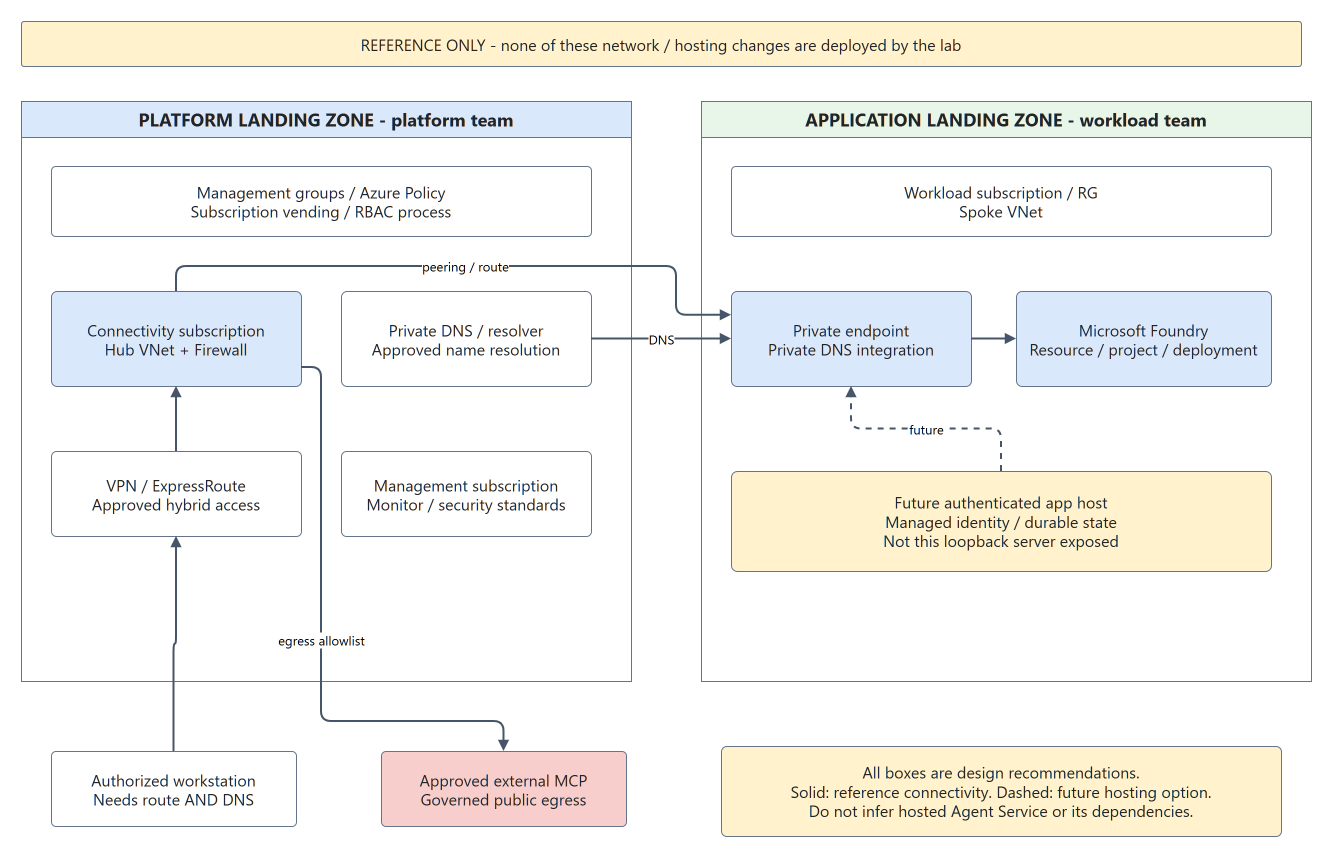

The diagram above was exported from draw.io. Its source (the exported page's mxGraphModel, read from the mxfile embedded in the PNG):
<mxGraphModel dx="1400" dy="900" grid="1" gridSize="10" page="1" pageWidth="1400" pageHeight="900" background="#ffffff">
  <root>
    <mxCell id="0" />
    <mxCell id="1" parent="0" />
    <mxCell id="title" value="REFERENCE ONLY - none of these network / hosting changes are deployed by the lab" style="rounded=1;arcSize=6;whiteSpace=wrap;html=1;fontFamily=Segoe UI;fontSize=16;fontColor=#242424;fillColor=#fff2cc;strokeColor=#64748b;spacing=10;" vertex="1" parent="1">
      <mxGeometry x="30" y="10" width="1280" height="45" as="geometry" />
    </mxCell>
    <mxCell id="platform" value="PLATFORM LANDING ZONE - platform team" style="swimlane;startSize=36;container=1;pointerEvents=0;whiteSpace=wrap;html=1;fontFamily=Segoe UI;fontSize=18;fontColor=#242424;fillColor=#dae8fc;strokeColor=#64748b;spacing=10;" vertex="1" parent="1">
      <mxGeometry x="30" y="90" width="610" height="580" as="geometry" />
    </mxCell>
    <mxCell id="gov" value="Management groups / Azure Policy&lt;br&gt;Subscription vending / RBAC process" style="rounded=1;arcSize=6;whiteSpace=wrap;html=1;fontFamily=Segoe UI;fontSize=16;fontColor=#242424;fillColor=#ffffff;strokeColor=#64748b;spacing=10;" vertex="1" parent="platform">
      <mxGeometry x="30" y="65" width="540" height="70" as="geometry" />
    </mxCell>
    <mxCell id="hub" value="Connectivity subscription&lt;br&gt;Hub VNet + Firewall" style="rounded=1;arcSize=6;whiteSpace=wrap;html=1;fontFamily=Segoe UI;fontSize=16;fontColor=#242424;fillColor=#dae8fc;strokeColor=#64748b;spacing=10;" vertex="1" parent="platform">
      <mxGeometry x="30" y="190" width="250" height="95" as="geometry" />
    </mxCell>
    <mxCell id="dns" value="Private DNS / resolver&lt;br&gt;Approved name resolution" style="rounded=1;arcSize=6;whiteSpace=wrap;html=1;fontFamily=Segoe UI;fontSize=16;fontColor=#242424;fillColor=#ffffff;strokeColor=#64748b;spacing=10;" vertex="1" parent="platform">
      <mxGeometry x="320" y="190" width="250" height="95" as="geometry" />
    </mxCell>
    <mxCell id="vpn" value="VPN / ExpressRoute&lt;br&gt;Approved hybrid access" style="rounded=1;arcSize=6;whiteSpace=wrap;html=1;fontFamily=Segoe UI;fontSize=16;fontColor=#242424;fillColor=#ffffff;strokeColor=#64748b;spacing=10;" vertex="1" parent="platform">
      <mxGeometry x="30" y="350" width="250" height="85" as="geometry" />
    </mxCell>
    <mxCell id="monitor" value="Management subscription&lt;br&gt;Monitor / security standards" style="rounded=1;arcSize=6;whiteSpace=wrap;html=1;fontFamily=Segoe UI;fontSize=16;fontColor=#242424;fillColor=#ffffff;strokeColor=#64748b;spacing=10;" vertex="1" parent="platform">
      <mxGeometry x="320" y="350" width="250" height="85" as="geometry" />
    </mxCell>
    <mxCell id="workload" value="APPLICATION LANDING ZONE - workload team" style="swimlane;startSize=36;container=1;pointerEvents=0;whiteSpace=wrap;html=1;fontFamily=Segoe UI;fontSize=18;fontColor=#242424;fillColor=#e8f5e9;strokeColor=#64748b;spacing=10;" vertex="1" parent="1">
      <mxGeometry x="710" y="90" width="610" height="580" as="geometry" />
    </mxCell>
    <mxCell id="spoke" value="Workload subscription / RG&lt;br&gt;Spoke VNet" style="rounded=1;arcSize=6;whiteSpace=wrap;html=1;fontFamily=Segoe UI;fontSize=16;fontColor=#242424;fillColor=#ffffff;strokeColor=#64748b;spacing=10;" vertex="1" parent="workload">
      <mxGeometry x="30" y="65" width="540" height="70" as="geometry" />
    </mxCell>
    <mxCell id="private" value="Private endpoint&lt;br&gt;Private DNS integration" style="rounded=1;arcSize=6;whiteSpace=wrap;html=1;fontFamily=Segoe UI;fontSize=16;fontColor=#242424;fillColor=#dae8fc;strokeColor=#64748b;spacing=10;" vertex="1" parent="workload">
      <mxGeometry x="30" y="190" width="240" height="95" as="geometry" />
    </mxCell>
    <mxCell id="ai" value="Microsoft Foundry&lt;br&gt;Resource / project / deployment" style="rounded=1;arcSize=6;whiteSpace=wrap;html=1;fontFamily=Segoe UI;fontSize=16;fontColor=#242424;fillColor=#dae8fc;strokeColor=#64748b;spacing=10;" vertex="1" parent="workload">
      <mxGeometry x="315" y="190" width="255" height="95" as="geometry" />
    </mxCell>
    <mxCell id="future" value="Future authenticated app host&lt;br&gt;Managed identity / durable state&lt;br&gt;Not this loopback server exposed" style="rounded=1;arcSize=6;whiteSpace=wrap;html=1;fontFamily=Segoe UI;fontSize=16;fontColor=#242424;fillColor=#fff2cc;strokeColor=#64748b;spacing=10;" vertex="1" parent="workload">
      <mxGeometry x="30" y="370" width="540" height="100" as="geometry" />
    </mxCell>
    <mxCell id="dev" value="Authorized workstation&lt;br&gt;Needs route AND DNS" style="rounded=1;arcSize=6;whiteSpace=wrap;html=1;fontFamily=Segoe UI;fontSize=16;fontColor=#242424;fillColor=#ffffff;strokeColor=#64748b;spacing=10;" vertex="1" parent="1">
      <mxGeometry x="60" y="740" width="245" height="75" as="geometry" />
    </mxCell>
    <mxCell id="mcp" value="Approved external MCP&lt;br&gt;Governed public egress" style="rounded=1;arcSize=6;whiteSpace=wrap;html=1;fontFamily=Segoe UI;fontSize=16;fontColor=#242424;fillColor=#f8cecc;strokeColor=#64748b;spacing=10;" vertex="1" parent="1">
      <mxGeometry x="390" y="740" width="245" height="75" as="geometry" />
    </mxCell>
    <mxCell id="legend2" value="All boxes are design recommendations.&lt;br&gt;Solid: reference connectivity. Dashed: future hosting option.&lt;br&gt;Do not infer hosted Agent Service or its dependencies." style="rounded=1;arcSize=6;whiteSpace=wrap;html=1;fontFamily=Segoe UI;fontSize=16;fontColor=#242424;fillColor=#fff2cc;strokeColor=#64748b;spacing=10;" vertex="1" parent="1">
      <mxGeometry x="730" y="735" width="560" height="90" as="geometry" />
    </mxCell>
    <mxCell id="edge-0" value="" style="edgeStyle=orthogonalEdgeStyle;rounded=1;html=1;fontFamily=Segoe UI;fontSize=13;labelBackgroundColor=#ffffff;strokeColor=#475569;strokeWidth=2;endArrow=block;" edge="1" source="dev" target="vpn" parent="1">
      <mxGeometry relative="1" as="geometry" />
    </mxCell>
    <mxCell id="edge-1" value="" style="edgeStyle=orthogonalEdgeStyle;rounded=1;html=1;fontFamily=Segoe UI;fontSize=13;labelBackgroundColor=#ffffff;strokeColor=#475569;strokeWidth=2;endArrow=block;" edge="1" source="vpn" target="hub" parent="1">
      <mxGeometry relative="1" as="geometry" />
    </mxCell>
    <mxCell id="edge-2" value="peering / route" style="edgeStyle=orthogonalEdgeStyle;rounded=1;html=1;fontFamily=Segoe UI;fontSize=13;labelBackgroundColor=#ffffff;strokeColor=#475569;strokeWidth=2;endArrow=block;exitX=0.5;exitY=0;entryX=0;entryY=0.25;" edge="1" source="hub" target="private" parent="1">
      <mxGeometry relative="1" as="geometry">
        <Array as="points">
          <mxPoint x="185" y="255" />
          <mxPoint x="685" y="255" />
          <mxPoint x="685" y="304" />
        </Array>
      </mxGeometry>
    </mxCell>
    <mxCell id="edge-3" value="DNS" style="edgeStyle=orthogonalEdgeStyle;rounded=1;html=1;fontFamily=Segoe UI;fontSize=13;labelBackgroundColor=#ffffff;strokeColor=#475569;strokeWidth=2;endArrow=block;" edge="1" source="dns" target="private" parent="1">
      <mxGeometry relative="1" as="geometry" />
    </mxCell>
    <mxCell id="edge-4" value="" style="edgeStyle=orthogonalEdgeStyle;rounded=1;html=1;fontFamily=Segoe UI;fontSize=13;labelBackgroundColor=#ffffff;strokeColor=#475569;strokeWidth=2;endArrow=block;" edge="1" source="private" target="ai" parent="1">
      <mxGeometry relative="1" as="geometry" />
    </mxCell>
    <mxCell id="edge-5" value="egress allowlist" style="edgeStyle=orthogonalEdgeStyle;rounded=1;html=1;fontFamily=Segoe UI;fontSize=13;labelBackgroundColor=#ffffff;strokeColor=#475569;strokeWidth=2;endArrow=block;exitX=1;exitY=0.8;entryX=0.5;entryY=0;" edge="1" source="hub" target="mcp" parent="1">
      <mxGeometry relative="1" as="geometry">
        <Array as="points">
          <mxPoint x="330" y="356" />
          <mxPoint x="330" y="710" />
          <mxPoint x="512" y="710" />
        </Array>
      </mxGeometry>
    </mxCell>
    <mxCell id="edge-6" value="future" style="edgeStyle=orthogonalEdgeStyle;rounded=1;html=1;fontFamily=Segoe UI;fontSize=13;labelBackgroundColor=#ffffff;strokeColor=#475569;strokeWidth=2;endArrow=block;dashed=1;" edge="1" source="future" target="private" parent="1">
      <mxGeometry relative="1" as="geometry" />
    </mxCell>
  </root>
</mxGraphModel>